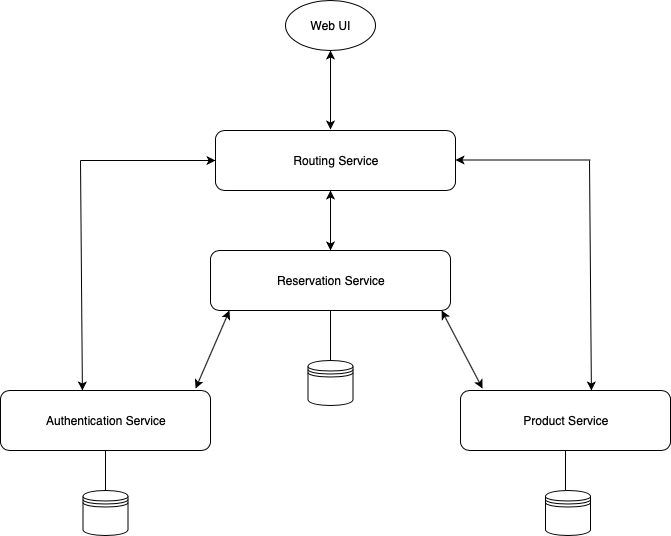

The diagram above was exported from draw.io. Its source (the exported page's mxGraphModel, read from the mxfile embedded in the PNG):
<mxGraphModel dx="830" dy="1647" grid="1" gridSize="10" guides="1" tooltips="1" connect="1" arrows="1" fold="1" page="1" pageScale="1" pageWidth="850" pageHeight="1100" math="0" shadow="0">
  <root>
    <mxCell id="0" />
    <mxCell id="1" parent="0" />
    <mxCell id="B7pPMGpbKc8sm2AeT94W-2" value="Reservation Service" style="rounded=1;whiteSpace=wrap;html=1;" vertex="1" parent="1">
      <mxGeometry x="300" y="160" width="240" height="60" as="geometry" />
    </mxCell>
    <mxCell id="B7pPMGpbKc8sm2AeT94W-4" value="Authentication Service" style="rounded=1;whiteSpace=wrap;html=1;" vertex="1" parent="1">
      <mxGeometry x="90" y="300" width="210" height="60" as="geometry" />
    </mxCell>
    <mxCell id="B7pPMGpbKc8sm2AeT94W-5" value="Product Service" style="rounded=1;whiteSpace=wrap;html=1;" vertex="1" parent="1">
      <mxGeometry x="550" y="300" width="210" height="60" as="geometry" />
    </mxCell>
    <mxCell id="B7pPMGpbKc8sm2AeT94W-9" value="" style="endArrow=classic;startArrow=classic;html=1;entryX=0.963;entryY=1;entryDx=0;entryDy=0;entryPerimeter=0;exitX=0.105;exitY=-0.033;exitDx=0;exitDy=0;exitPerimeter=0;" edge="1" parent="1" source="B7pPMGpbKc8sm2AeT94W-5" target="B7pPMGpbKc8sm2AeT94W-2">
      <mxGeometry width="50" height="50" relative="1" as="geometry">
        <mxPoint x="560" y="290" as="sourcePoint" />
        <mxPoint x="520" y="230" as="targetPoint" />
      </mxGeometry>
    </mxCell>
    <mxCell id="B7pPMGpbKc8sm2AeT94W-12" value="" style="endArrow=classic;startArrow=classic;html=1;entryX=0.079;entryY=1;entryDx=0;entryDy=0;entryPerimeter=0;exitX=0.929;exitY=-0.033;exitDx=0;exitDy=0;exitPerimeter=0;" edge="1" parent="1" source="B7pPMGpbKc8sm2AeT94W-4" target="B7pPMGpbKc8sm2AeT94W-2">
      <mxGeometry width="50" height="50" relative="1" as="geometry">
        <mxPoint x="290" y="290" as="sourcePoint" />
        <mxPoint x="340" y="230" as="targetPoint" />
      </mxGeometry>
    </mxCell>
    <mxCell id="B7pPMGpbKc8sm2AeT94W-16" value="" style="shape=datastore;whiteSpace=wrap;html=1;" vertex="1" parent="1">
      <mxGeometry x="397.5" y="270" width="45" height="45" as="geometry" />
    </mxCell>
    <mxCell id="B7pPMGpbKc8sm2AeT94W-19" value="" style="endArrow=none;html=1;entryX=0.5;entryY=1;entryDx=0;entryDy=0;" edge="1" parent="1" target="B7pPMGpbKc8sm2AeT94W-5">
      <mxGeometry width="50" height="50" relative="1" as="geometry">
        <mxPoint x="655" y="400" as="sourcePoint" />
        <mxPoint x="700" y="410" as="targetPoint" />
      </mxGeometry>
    </mxCell>
    <mxCell id="B7pPMGpbKc8sm2AeT94W-22" value="" style="endArrow=none;html=1;entryX=0.5;entryY=1;entryDx=0;entryDy=0;" edge="1" parent="1" target="B7pPMGpbKc8sm2AeT94W-4">
      <mxGeometry width="50" height="50" relative="1" as="geometry">
        <mxPoint x="195" y="400" as="sourcePoint" />
        <mxPoint x="210" y="380" as="targetPoint" />
      </mxGeometry>
    </mxCell>
    <mxCell id="B7pPMGpbKc8sm2AeT94W-23" value="" style="shape=datastore;whiteSpace=wrap;html=1;" vertex="1" parent="1">
      <mxGeometry x="635" y="400" width="45" height="45" as="geometry" />
    </mxCell>
    <mxCell id="B7pPMGpbKc8sm2AeT94W-24" value="" style="shape=datastore;whiteSpace=wrap;html=1;" vertex="1" parent="1">
      <mxGeometry x="172.5" y="400" width="45" height="45" as="geometry" />
    </mxCell>
    <mxCell id="B7pPMGpbKc8sm2AeT94W-26" value="Web UI" style="ellipse;whiteSpace=wrap;html=1;" vertex="1" parent="1">
      <mxGeometry x="375" y="-90" width="90" height="50" as="geometry" />
    </mxCell>
    <mxCell id="B7pPMGpbKc8sm2AeT94W-27" value="" style="endArrow=classic;startArrow=classic;html=1;" edge="1" parent="1">
      <mxGeometry width="50" height="50" relative="1" as="geometry">
        <mxPoint x="420" y="39" as="sourcePoint" />
        <mxPoint x="420" y="-40" as="targetPoint" />
      </mxGeometry>
    </mxCell>
    <mxCell id="B7pPMGpbKc8sm2AeT94W-30" value="Routing Service" style="rounded=1;whiteSpace=wrap;html=1;" vertex="1" parent="1">
      <mxGeometry x="305" y="40" width="240" height="60" as="geometry" />
    </mxCell>
    <mxCell id="B7pPMGpbKc8sm2AeT94W-31" value="" style="endArrow=classic;startArrow=classic;html=1;exitX=0.5;exitY=0;exitDx=0;exitDy=0;" edge="1" parent="1" source="B7pPMGpbKc8sm2AeT94W-2">
      <mxGeometry width="50" height="50" relative="1" as="geometry">
        <mxPoint x="390" y="160" as="sourcePoint" />
        <mxPoint x="420" y="100" as="targetPoint" />
      </mxGeometry>
    </mxCell>
    <mxCell id="B7pPMGpbKc8sm2AeT94W-32" value="" style="endArrow=none;startArrow=classic;html=1;exitX=0.39;exitY=0;exitDx=0;exitDy=0;exitPerimeter=0;endFill=0;" edge="1" parent="1" source="B7pPMGpbKc8sm2AeT94W-4">
      <mxGeometry width="50" height="50" relative="1" as="geometry">
        <mxPoint x="170" y="280" as="sourcePoint" />
        <mxPoint x="170" y="70" as="targetPoint" />
      </mxGeometry>
    </mxCell>
    <mxCell id="B7pPMGpbKc8sm2AeT94W-33" value="" style="endArrow=classic;html=1;entryX=0;entryY=0.5;entryDx=0;entryDy=0;" edge="1" parent="1" target="B7pPMGpbKc8sm2AeT94W-30">
      <mxGeometry width="50" height="50" relative="1" as="geometry">
        <mxPoint x="170" y="70" as="sourcePoint" />
        <mxPoint x="210" y="60" as="targetPoint" />
      </mxGeometry>
    </mxCell>
    <mxCell id="B7pPMGpbKc8sm2AeT94W-34" value="" style="endArrow=none;startArrow=classic;html=1;exitX=0.39;exitY=0;exitDx=0;exitDy=0;exitPerimeter=0;endFill=0;" edge="1" parent="1">
      <mxGeometry width="50" height="50" relative="1" as="geometry">
        <mxPoint x="680.9" y="300" as="sourcePoint" />
        <mxPoint x="679" y="70" as="targetPoint" />
      </mxGeometry>
    </mxCell>
    <mxCell id="B7pPMGpbKc8sm2AeT94W-35" value="" style="endArrow=none;html=1;entryX=0;entryY=0.5;entryDx=0;entryDy=0;startArrow=classic;startFill=1;endFill=0;" edge="1" parent="1">
      <mxGeometry width="50" height="50" relative="1" as="geometry">
        <mxPoint x="545" y="69.5" as="sourcePoint" />
        <mxPoint x="680" y="69.5" as="targetPoint" />
      </mxGeometry>
    </mxCell>
    <mxCell id="B7pPMGpbKc8sm2AeT94W-38" value="" style="endArrow=none;html=1;entryX=0.5;entryY=1;entryDx=0;entryDy=0;exitX=0.5;exitY=0;exitDx=0;exitDy=0;" edge="1" parent="1" source="B7pPMGpbKc8sm2AeT94W-16" target="B7pPMGpbKc8sm2AeT94W-2">
      <mxGeometry width="50" height="50" relative="1" as="geometry">
        <mxPoint x="400" y="290" as="sourcePoint" />
        <mxPoint x="450" y="240" as="targetPoint" />
      </mxGeometry>
    </mxCell>
  </root>
</mxGraphModel>